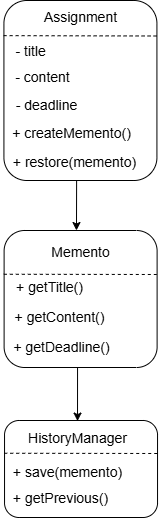

The diagram above was exported from draw.io. Its source (the exported page's mxGraphModel, read from the mxfile embedded in the PNG):
<mxGraphModel dx="3330" dy="1590" grid="1" gridSize="10" guides="1" tooltips="1" connect="1" arrows="1" fold="1" page="1" pageScale="1" pageWidth="850" pageHeight="1100" math="0" shadow="0">
  <root>
    <mxCell id="0" />
    <mxCell id="1" parent="0" />
    <mxCell id="BS7yyKhOTX0zvfhhyZpY-43" value="" style="rounded=1;whiteSpace=wrap;html=1;" vertex="1" parent="1">
      <mxGeometry x="346.42" y="203" width="153" height="180" as="geometry" />
    </mxCell>
    <mxCell id="BS7yyKhOTX0zvfhhyZpY-44" value="" style="endArrow=none;dashed=1;html=1;rounded=0;exitX=-0.002;exitY=0.323;exitDx=0;exitDy=0;exitPerimeter=0;entryX=1.008;entryY=0.325;entryDx=0;entryDy=0;entryPerimeter=0;" edge="1" parent="1">
      <mxGeometry width="50" height="50" relative="1" as="geometry">
        <mxPoint x="346.11400000000003" y="238.14" as="sourcePoint" />
        <mxPoint x="500.644" y="238.5" as="targetPoint" />
      </mxGeometry>
    </mxCell>
    <mxCell id="BS7yyKhOTX0zvfhhyZpY-45" value="&lt;span style=&quot;font-size: 14px;&quot;&gt;- title&amp;nbsp;&lt;/span&gt;" style="text;html=1;align=center;verticalAlign=middle;resizable=0;points=[];autosize=1;strokeColor=none;fillColor=none;" vertex="1" parent="1">
      <mxGeometry x="345.0400000000001" y="239" width="60" height="30" as="geometry" />
    </mxCell>
    <mxCell id="BS7yyKhOTX0zvfhhyZpY-46" value="&lt;font style=&quot;font-size: 14px;&quot;&gt;Assignment&lt;/font&gt;" style="text;html=1;align=center;verticalAlign=middle;resizable=0;points=[];autosize=1;strokeColor=none;fillColor=none;" vertex="1" parent="1">
      <mxGeometry x="372.9200000000001" y="205" width="100" height="30" as="geometry" />
    </mxCell>
    <mxCell id="BS7yyKhOTX0zvfhhyZpY-47" value="" style="rounded=1;whiteSpace=wrap;html=1;" vertex="1" parent="1">
      <mxGeometry x="346.61" y="433" width="153" height="137" as="geometry" />
    </mxCell>
    <mxCell id="BS7yyKhOTX0zvfhhyZpY-48" value="" style="endArrow=none;dashed=1;html=1;rounded=0;exitX=-0.002;exitY=0.323;exitDx=0;exitDy=0;exitPerimeter=0;entryX=1.008;entryY=0.325;entryDx=0;entryDy=0;entryPerimeter=0;" edge="1" parent="1">
      <mxGeometry width="50" height="50" relative="1" as="geometry">
        <mxPoint x="346.30399999999986" y="476.7600000000001" as="sourcePoint" />
        <mxPoint x="500.83399999999983" y="477.0000000000001" as="targetPoint" />
      </mxGeometry>
    </mxCell>
    <mxCell id="BS7yyKhOTX0zvfhhyZpY-49" value="&lt;span style=&quot;font-size: 14px;&quot;&gt;+ getTitle()&lt;/span&gt;" style="text;html=1;align=center;verticalAlign=middle;resizable=0;points=[];autosize=1;strokeColor=none;fillColor=none;" vertex="1" parent="1">
      <mxGeometry x="346.61" y="475" width="90" height="30" as="geometry" />
    </mxCell>
    <mxCell id="BS7yyKhOTX0zvfhhyZpY-51" value="&lt;font style=&quot;font-size: 14px;&quot;&gt;Memento&lt;/font&gt;" style="text;html=1;align=center;verticalAlign=middle;resizable=0;points=[];autosize=1;strokeColor=none;fillColor=none;" vertex="1" parent="1">
      <mxGeometry x="383.11000000000007" y="440" width="80" height="30" as="geometry" />
    </mxCell>
    <mxCell id="BS7yyKhOTX0zvfhhyZpY-52" value="&lt;font style=&quot;font-size: 14px;&quot;&gt;+ getContent()&lt;/font&gt;" style="text;html=1;align=center;verticalAlign=middle;resizable=0;points=[];autosize=1;strokeColor=none;fillColor=none;" vertex="1" parent="1">
      <mxGeometry x="346.61" y="505" width="110" height="30" as="geometry" />
    </mxCell>
    <mxCell id="BS7yyKhOTX0zvfhhyZpY-53" value="" style="rounded=1;whiteSpace=wrap;html=1;" vertex="1" parent="1">
      <mxGeometry x="347.03999999999996" y="623" width="153" height="97" as="geometry" />
    </mxCell>
    <mxCell id="BS7yyKhOTX0zvfhhyZpY-54" value="" style="endArrow=none;dashed=1;html=1;rounded=0;exitX=-0.002;exitY=0.323;exitDx=0;exitDy=0;exitPerimeter=0;entryX=1.008;entryY=0.325;entryDx=0;entryDy=0;entryPerimeter=0;" edge="1" parent="1">
      <mxGeometry width="50" height="50" relative="1" as="geometry">
        <mxPoint x="346.7339999999999" y="655.7600000000001" as="sourcePoint" />
        <mxPoint x="501.2639999999998" y="656.0000000000001" as="targetPoint" />
      </mxGeometry>
    </mxCell>
    <mxCell id="BS7yyKhOTX0zvfhhyZpY-55" value="&lt;span style=&quot;font-size: 14px;&quot;&gt;+ save(memento)&lt;/span&gt;" style="text;html=1;align=center;verticalAlign=middle;resizable=0;points=[];autosize=1;strokeColor=none;fillColor=none;" vertex="1" parent="1">
      <mxGeometry x="345.03999999999996" y="660" width="130" height="30" as="geometry" />
    </mxCell>
    <mxCell id="BS7yyKhOTX0zvfhhyZpY-56" value="&lt;font style=&quot;font-size: 14px;&quot;&gt;HistoryManager&lt;/font&gt;" style="text;html=1;align=center;verticalAlign=middle;resizable=0;points=[];autosize=1;strokeColor=none;fillColor=none;" vertex="1" parent="1">
      <mxGeometry x="360.11" y="626" width="120" height="30" as="geometry" />
    </mxCell>
    <mxCell id="BS7yyKhOTX0zvfhhyZpY-57" value="&lt;font style=&quot;font-size: 14px;&quot;&gt;+ getPrevious()&lt;/font&gt;" style="text;html=1;align=center;verticalAlign=middle;resizable=0;points=[];autosize=1;strokeColor=none;fillColor=none;" vertex="1" parent="1">
      <mxGeometry x="342.53999999999996" y="686" width="120" height="30" as="geometry" />
    </mxCell>
    <mxCell id="BS7yyKhOTX0zvfhhyZpY-62" value="&lt;span style=&quot;font-size: 14px;&quot;&gt;- content&lt;/span&gt;" style="text;html=1;align=center;verticalAlign=middle;resizable=0;points=[];autosize=1;strokeColor=none;fillColor=none;" vertex="1" parent="1">
      <mxGeometry x="344.5400000000001" y="265" width="80" height="30" as="geometry" />
    </mxCell>
    <mxCell id="BS7yyKhOTX0zvfhhyZpY-63" value="&lt;span style=&quot;font-size: 14px;&quot;&gt;- deadline&lt;/span&gt;" style="text;html=1;align=center;verticalAlign=middle;resizable=0;points=[];autosize=1;strokeColor=none;fillColor=none;" vertex="1" parent="1">
      <mxGeometry x="344.0400000000001" y="293" width="90" height="30" as="geometry" />
    </mxCell>
    <mxCell id="BS7yyKhOTX0zvfhhyZpY-66" value="&lt;span style=&quot;font-size: 14px;&quot;&gt;+ createMemento()&lt;/span&gt;" style="text;html=1;align=center;verticalAlign=middle;resizable=0;points=[];autosize=1;strokeColor=none;fillColor=none;" vertex="1" parent="1">
      <mxGeometry x="344.11000000000007" y="321" width="140" height="30" as="geometry" />
    </mxCell>
    <mxCell id="BS7yyKhOTX0zvfhhyZpY-67" value="&lt;span style=&quot;font-size: 14px;&quot;&gt;+ restore(memento)&lt;/span&gt;" style="text;html=1;align=center;verticalAlign=middle;resizable=0;points=[];autosize=1;strokeColor=none;fillColor=none;" vertex="1" parent="1">
      <mxGeometry x="342.11000000000007" y="350" width="150" height="30" as="geometry" />
    </mxCell>
    <mxCell id="BS7yyKhOTX0zvfhhyZpY-68" value="&lt;font style=&quot;font-size: 14px;&quot;&gt;+ getDeadline()&lt;/font&gt;" style="text;html=1;align=center;verticalAlign=middle;resizable=0;points=[];autosize=1;strokeColor=none;fillColor=none;" vertex="1" parent="1">
      <mxGeometry x="344.11" y="535" width="120" height="30" as="geometry" />
    </mxCell>
    <mxCell id="BS7yyKhOTX0zvfhhyZpY-69" value="" style="endArrow=classic;html=1;rounded=0;entryX=0.473;entryY=0;entryDx=0;entryDy=0;entryPerimeter=0;" edge="1" parent="1" target="BS7yyKhOTX0zvfhhyZpY-47">
      <mxGeometry width="50" height="50" relative="1" as="geometry">
        <mxPoint x="419.11" y="383" as="sourcePoint" />
        <mxPoint x="469.11" y="333" as="targetPoint" />
      </mxGeometry>
    </mxCell>
    <mxCell id="BS7yyKhOTX0zvfhhyZpY-70" value="" style="endArrow=classic;html=1;rounded=0;entryX=0.477;entryY=0.006;entryDx=0;entryDy=0;entryPerimeter=0;" edge="1" parent="1" target="BS7yyKhOTX0zvfhhyZpY-53">
      <mxGeometry width="50" height="50" relative="1" as="geometry">
        <mxPoint x="420.05" y="570" as="sourcePoint" />
        <mxPoint x="419.94" y="620" as="targetPoint" />
      </mxGeometry>
    </mxCell>
  </root>
</mxGraphModel>